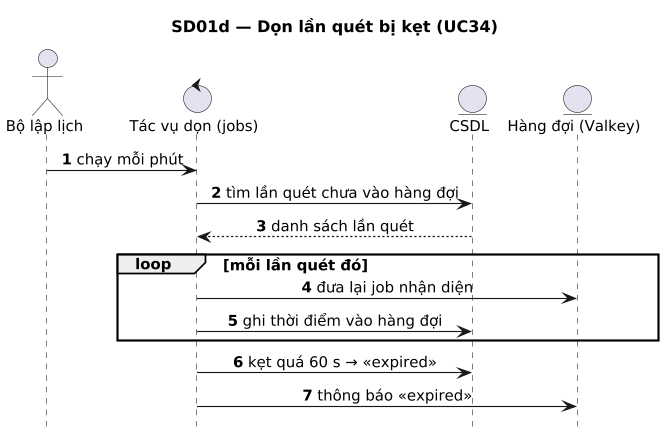

The diagram above was rendered by PlantUML. Its source (embedded in the PNG):
@startuml
title SD01d — Dọn lần quét bị kẹt (UC34)
' Sinh từ docs/sad/tools/diagrams/model.py — sửa ở đó rồi chạy gen_puml.py, không sửa tay.
skinparam shadowing false
skinparam defaultFontName DejaVu Sans
skinparam defaultFontSize 13
skinparam dpi 110

autonumber
hide footbox
skinparam sequenceMessageAlign center
skinparam ParticipantPadding 30

actor "Bộ lập lịch" as CRON
control "Tác vụ dọn (jobs)" as JOB
entity "CSDL" as DB
entity "Hàng đợi (Valkey)" as Q

CRON -> JOB : chạy mỗi phút
JOB -> DB : tìm lần quét chưa vào hàng đợi
DB --> JOB : danh sách lần quét
loop mỗi lần quét đó
  JOB -> Q : đưa lại job nhận diện
  JOB -> DB : ghi thời điểm vào hàng đợi
end
JOB -> DB : kẹt quá 60 s → «expired»
JOB -> Q : thông báo «expired»
@enduml